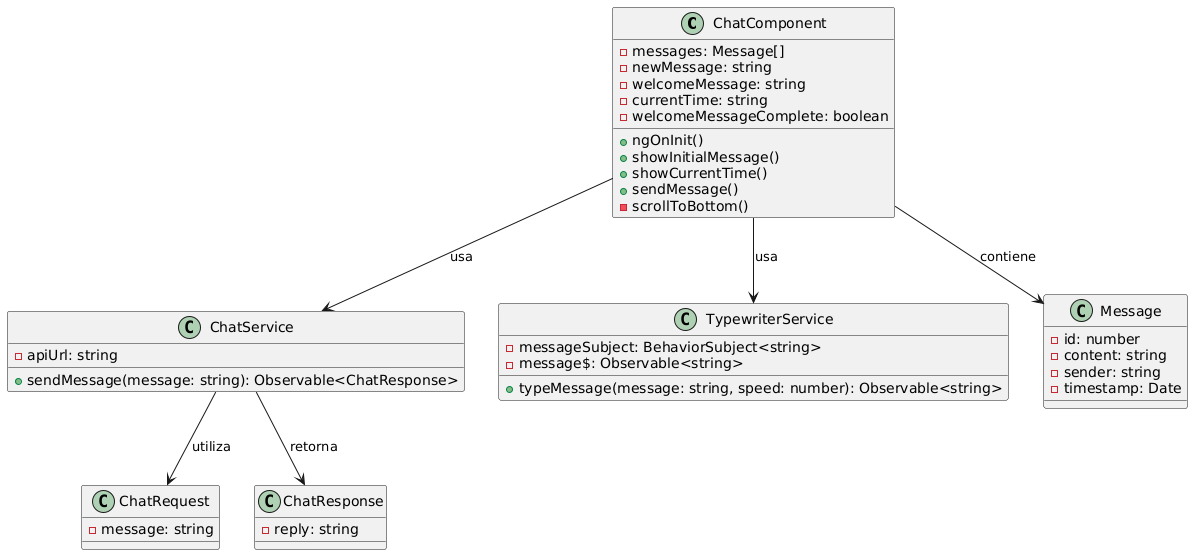

The diagram above was rendered by PlantUML. Its source (embedded in the PNG):
@startuml
' Definición de clases principales

class ChatComponent {
  - messages: Message[]
  - newMessage: string
  - welcomeMessage: string
  - currentTime: string
  - welcomeMessageComplete: boolean
  + ngOnInit()
  + showInitialMessage()
  + showCurrentTime()
  + sendMessage()
  - scrollToBottom()
}

class ChatService {
  - apiUrl: string
  + sendMessage(message: string): Observable<ChatResponse>
}

class TypewriterService {
  - messageSubject: BehaviorSubject<string>
  - message$: Observable<string>
  + typeMessage(message: string, speed: number): Observable<string>
}

class ChatRequest {
  - message: string
}

class ChatResponse {
  - reply: string
}

class Message {
  - id: number
  - content: string
  - sender: string
  - timestamp: Date
}

' Relaciones entre clases
ChatComponent --> ChatService : usa
ChatComponent --> TypewriterService : usa
ChatService --> ChatRequest : utiliza
ChatService --> ChatResponse : retorna
ChatComponent --> Message : contiene
@enduml